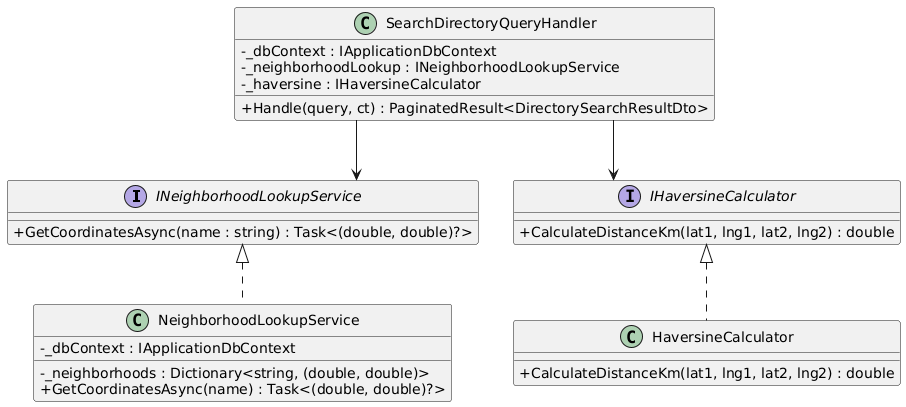

The diagram above was rendered by PlantUML. Its source (embedded in the PNG):
@startuml
skinparam classAttributeIconSize 0
skinparam linetype ortho
hide empty methods

interface INeighborhoodLookupService {
  +GetCoordinatesAsync(name : string) : Task<(double, double)?>
}

interface IHaversineCalculator {
  +CalculateDistanceKm(lat1, lng1, lat2, lng2) : double
}

class SearchDirectoryQueryHandler {
  -_dbContext : IApplicationDbContext
  -_neighborhoodLookup : INeighborhoodLookupService
  -_haversine : IHaversineCalculator
  +Handle(query, ct) : PaginatedResult<DirectorySearchResultDto>
}

class NeighborhoodLookupService {
  -_neighborhoods : Dictionary<string, (double, double)>
  -_dbContext : IApplicationDbContext
  +GetCoordinatesAsync(name) : Task<(double, double)?>
}

class HaversineCalculator {
  +CalculateDistanceKm(lat1, lng1, lat2, lng2) : double
}

INeighborhoodLookupService <|.. NeighborhoodLookupService
IHaversineCalculator <|.. HaversineCalculator
SearchDirectoryQueryHandler --> INeighborhoodLookupService
SearchDirectoryQueryHandler --> IHaversineCalculator
@enduml